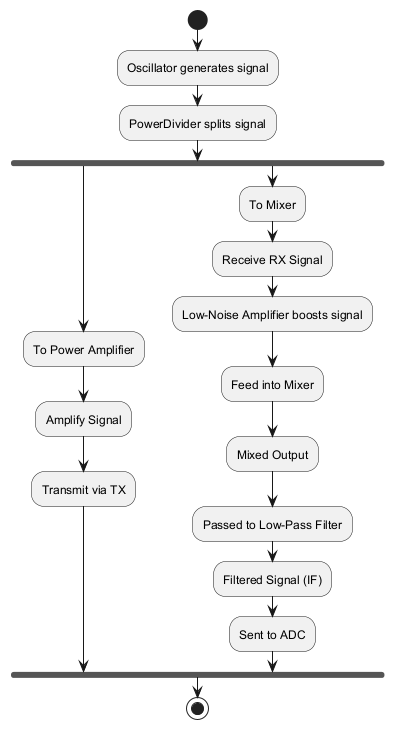

The diagram above was rendered by PlantUML. Its source (embedded in the PNG):
@startuml
start
:Oscillator generates signal;
:PowerDivider splits signal;

fork
  :To Power Amplifier;
  :Amplify Signal;
  :Transmit via TX;
fork again
  :To Mixer;
  :Receive RX Signal;
  :Low-Noise Amplifier boosts signal;
  :Feed into Mixer;
  :Mixed Output;
  :Passed to Low-Pass Filter;
  :Filtered Signal (IF);
  :Sent to ADC;
end fork

stop
@enduml